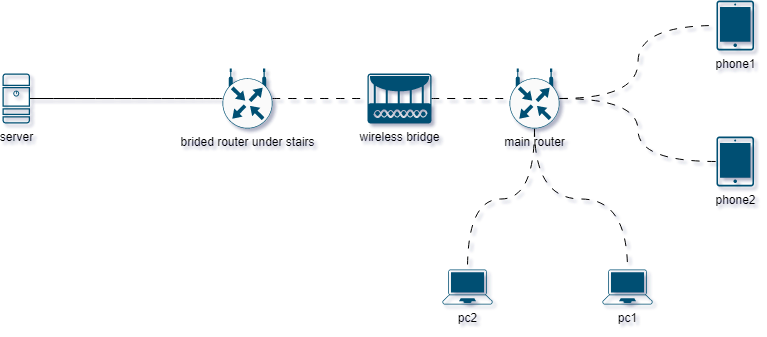

The diagram above was exported from draw.io. Its source (the exported page's mxGraphModel, read from the mxfile embedded in the PNG):
<mxGraphModel dx="1098" dy="658" grid="0" gridSize="10" guides="1" tooltips="1" connect="1" arrows="1" fold="1" page="0" pageScale="1" pageWidth="850" pageHeight="1100" math="0" shadow="0">
  <root>
    <mxCell id="0" />
    <mxCell id="1" parent="0" />
    <mxCell id="JYrylY4DqAQ2DSBJ7el6-15" value="server" style="sketch=0;points=[[0.015,0.015,0],[0.985,0.015,0],[0.985,0.985,0],[0.015,0.985,0],[0.25,0,0],[0.5,0,0],[0.75,0,0],[1,0.25,0],[1,0.5,0],[1,0.75,0],[0.75,1,0],[0.5,1,0],[0.25,1,0],[0,0.75,0],[0,0.5,0],[0,0.25,0]];verticalLabelPosition=bottom;html=1;verticalAlign=top;aspect=fixed;align=center;pointerEvents=1;shape=mxgraph.cisco19.server;fillColor=#005073;strokeColor=none;" parent="1" vertex="1">
      <mxGeometry x="16" y="171" width="27.500000000000004" height="50" as="geometry" />
    </mxCell>
    <mxCell id="JYrylY4DqAQ2DSBJ7el6-28" style="edgeStyle=orthogonalEdgeStyle;curved=1;rounded=0;orthogonalLoop=1;jettySize=auto;html=1;exitX=0.5;exitY=1;exitDx=0;exitDy=0;exitPerimeter=0;entryX=0.5;entryY=0;entryDx=0;entryDy=0;entryPerimeter=0;dashed=1;dashPattern=8 8;endArrow=none;endFill=0;" parent="1" source="JYrylY4DqAQ2DSBJ7el6-16" target="JYrylY4DqAQ2DSBJ7el6-20" edge="1">
      <mxGeometry relative="1" as="geometry" />
    </mxCell>
    <mxCell id="JYrylY4DqAQ2DSBJ7el6-29" style="edgeStyle=orthogonalEdgeStyle;curved=1;rounded=0;orthogonalLoop=1;jettySize=auto;html=1;exitX=0.5;exitY=1;exitDx=0;exitDy=0;exitPerimeter=0;entryX=0.5;entryY=0;entryDx=0;entryDy=0;entryPerimeter=0;dashed=1;dashPattern=8 8;endArrow=none;endFill=0;" parent="1" source="JYrylY4DqAQ2DSBJ7el6-16" target="JYrylY4DqAQ2DSBJ7el6-21" edge="1">
      <mxGeometry relative="1" as="geometry" />
    </mxCell>
    <mxCell id="JYrylY4DqAQ2DSBJ7el6-30" style="edgeStyle=orthogonalEdgeStyle;curved=1;rounded=0;orthogonalLoop=1;jettySize=auto;html=1;exitX=1;exitY=0.5;exitDx=0;exitDy=0;exitPerimeter=0;entryX=0;entryY=0.5;entryDx=0;entryDy=0;entryPerimeter=0;dashed=1;dashPattern=8 8;endArrow=none;endFill=0;" parent="1" source="JYrylY4DqAQ2DSBJ7el6-16" target="JYrylY4DqAQ2DSBJ7el6-23" edge="1">
      <mxGeometry relative="1" as="geometry" />
    </mxCell>
    <mxCell id="JYrylY4DqAQ2DSBJ7el6-31" style="edgeStyle=orthogonalEdgeStyle;curved=1;rounded=0;orthogonalLoop=1;jettySize=auto;html=1;exitX=1;exitY=0.5;exitDx=0;exitDy=0;exitPerimeter=0;entryX=0;entryY=0.5;entryDx=0;entryDy=0;entryPerimeter=0;dashed=1;dashPattern=8 8;endArrow=none;endFill=0;" parent="1" source="JYrylY4DqAQ2DSBJ7el6-16" target="JYrylY4DqAQ2DSBJ7el6-22" edge="1">
      <mxGeometry relative="1" as="geometry" />
    </mxCell>
    <mxCell id="JYrylY4DqAQ2DSBJ7el6-16" value="main router" style="sketch=0;points=[[0.5,0,0],[1,0.5,0],[0.5,1,0],[0,0.5,0],[0.145,0.145,0],[0.8555,0.145,0],[0.855,0.8555,0],[0.145,0.855,0]];verticalLabelPosition=bottom;html=1;verticalAlign=top;aspect=fixed;align=center;pointerEvents=1;shape=mxgraph.cisco19.rect;prIcon=wireless_router;fillColor=#FAFAFA;strokeColor=#005073;" parent="1" vertex="1">
      <mxGeometry x="523" y="166" width="50" height="60" as="geometry" />
    </mxCell>
    <mxCell id="JYrylY4DqAQ2DSBJ7el6-33" style="edgeStyle=orthogonalEdgeStyle;curved=1;rounded=0;orthogonalLoop=1;jettySize=auto;html=1;exitX=1;exitY=0.5;exitDx=0;exitDy=0;exitPerimeter=0;entryX=0;entryY=0.5;entryDx=0;entryDy=0;entryPerimeter=0;dashed=1;dashPattern=8 8;endArrow=none;endFill=0;" parent="1" source="JYrylY4DqAQ2DSBJ7el6-17" target="JYrylY4DqAQ2DSBJ7el6-32" edge="1">
      <mxGeometry relative="1" as="geometry" />
    </mxCell>
    <mxCell id="JYrylY4DqAQ2DSBJ7el6-35" style="edgeStyle=orthogonalEdgeStyle;curved=1;rounded=0;orthogonalLoop=1;jettySize=auto;html=1;exitX=0;exitY=0.5;exitDx=0;exitDy=0;exitPerimeter=0;entryX=1;entryY=0.5;entryDx=0;entryDy=0;entryPerimeter=0;endArrow=none;endFill=0;" parent="1" source="JYrylY4DqAQ2DSBJ7el6-17" target="JYrylY4DqAQ2DSBJ7el6-15" edge="1">
      <mxGeometry relative="1" as="geometry" />
    </mxCell>
    <mxCell id="JYrylY4DqAQ2DSBJ7el6-17" value="brided router under stairs" style="sketch=0;points=[[0.5,0,0],[1,0.5,0],[0.5,1,0],[0,0.5,0],[0.145,0.145,0],[0.8555,0.145,0],[0.855,0.8555,0],[0.145,0.855,0]];verticalLabelPosition=bottom;html=1;verticalAlign=top;aspect=fixed;align=center;pointerEvents=1;shape=mxgraph.cisco19.rect;prIcon=wireless_router;fillColor=#FAFAFA;strokeColor=#005073;" parent="1" vertex="1">
      <mxGeometry x="236" y="166" width="50" height="60" as="geometry" />
    </mxCell>
    <mxCell id="JYrylY4DqAQ2DSBJ7el6-20" value="pc2" style="points=[[0.13,0.02,0],[0.5,0,0],[0.87,0.02,0],[0.885,0.4,0],[0.985,0.985,0],[0.5,1,0],[0.015,0.985,0],[0.115,0.4,0]];verticalLabelPosition=bottom;sketch=0;html=1;verticalAlign=top;aspect=fixed;align=center;pointerEvents=1;shape=mxgraph.cisco19.laptop;fillColor=#005073;strokeColor=none;" parent="1" vertex="1">
      <mxGeometry x="456" y="367" width="50" height="35" as="geometry" />
    </mxCell>
    <mxCell id="JYrylY4DqAQ2DSBJ7el6-21" value="pc1" style="points=[[0.13,0.02,0],[0.5,0,0],[0.87,0.02,0],[0.885,0.4,0],[0.985,0.985,0],[0.5,1,0],[0.015,0.985,0],[0.115,0.4,0]];verticalLabelPosition=bottom;sketch=0;html=1;verticalAlign=top;aspect=fixed;align=center;pointerEvents=1;shape=mxgraph.cisco19.laptop;fillColor=#005073;strokeColor=none;" parent="1" vertex="1">
      <mxGeometry x="616" y="367" width="50" height="35" as="geometry" />
    </mxCell>
    <mxCell id="JYrylY4DqAQ2DSBJ7el6-22" value="phone2" style="sketch=0;points=[[0.015,0.015,0],[0.985,0.015,0],[0.985,0.985,0],[0.015,0.985,0],[0.25,0,0],[0.5,0,0],[0.75,0,0],[1,0.25,0],[1,0.5,0],[1,0.75,0],[0.75,1,0],[0.5,1,0],[0.25,1,0],[0,0.75,0],[0,0.5,0],[0,0.25,0]];verticalLabelPosition=bottom;html=1;verticalAlign=top;aspect=fixed;align=center;pointerEvents=1;shape=mxgraph.cisco19.handheld;fillColor=#005073;strokeColor=none;" parent="1" vertex="1">
      <mxGeometry x="730" y="234" width="37.5" height="50" as="geometry" />
    </mxCell>
    <mxCell id="JYrylY4DqAQ2DSBJ7el6-23" value="phone1" style="sketch=0;points=[[0.015,0.015,0],[0.985,0.015,0],[0.985,0.985,0],[0.015,0.985,0],[0.25,0,0],[0.5,0,0],[0.75,0,0],[1,0.25,0],[1,0.5,0],[1,0.75,0],[0.75,1,0],[0.5,1,0],[0.25,1,0],[0,0.75,0],[0,0.5,0],[0,0.25,0]];verticalLabelPosition=bottom;html=1;verticalAlign=top;aspect=fixed;align=center;pointerEvents=1;shape=mxgraph.cisco19.handheld;fillColor=#005073;strokeColor=none;" parent="1" vertex="1">
      <mxGeometry x="730" y="98" width="37.5" height="50" as="geometry" />
    </mxCell>
    <mxCell id="JYrylY4DqAQ2DSBJ7el6-34" style="edgeStyle=orthogonalEdgeStyle;curved=1;rounded=0;orthogonalLoop=1;jettySize=auto;html=1;exitX=1;exitY=0.5;exitDx=0;exitDy=0;exitPerimeter=0;entryX=0;entryY=0.5;entryDx=0;entryDy=0;entryPerimeter=0;dashed=1;dashPattern=8 8;endArrow=none;endFill=0;" parent="1" source="JYrylY4DqAQ2DSBJ7el6-32" target="JYrylY4DqAQ2DSBJ7el6-16" edge="1">
      <mxGeometry relative="1" as="geometry" />
    </mxCell>
    <mxCell id="JYrylY4DqAQ2DSBJ7el6-32" value="wireless bridge" style="sketch=0;points=[[0.015,0.015,0],[0.985,0.015,0],[0.985,0.985,0],[0.015,0.985,0],[0.25,0,0],[0.5,0,0],[0.75,0,0],[1,0.25,0],[1,0.5,0],[1,0.75,0],[0.75,1,0],[0.5,1,0],[0.25,1,0],[0,0.75,0],[0,0.5,0],[0,0.25,0]];verticalLabelPosition=bottom;html=1;verticalAlign=top;aspect=fixed;align=center;pointerEvents=1;shape=mxgraph.cisco19.wireless_bridge;fillColor=#005073;strokeColor=none;" parent="1" vertex="1">
      <mxGeometry x="381" y="171" width="64" height="50" as="geometry" />
    </mxCell>
  </root>
</mxGraphModel>